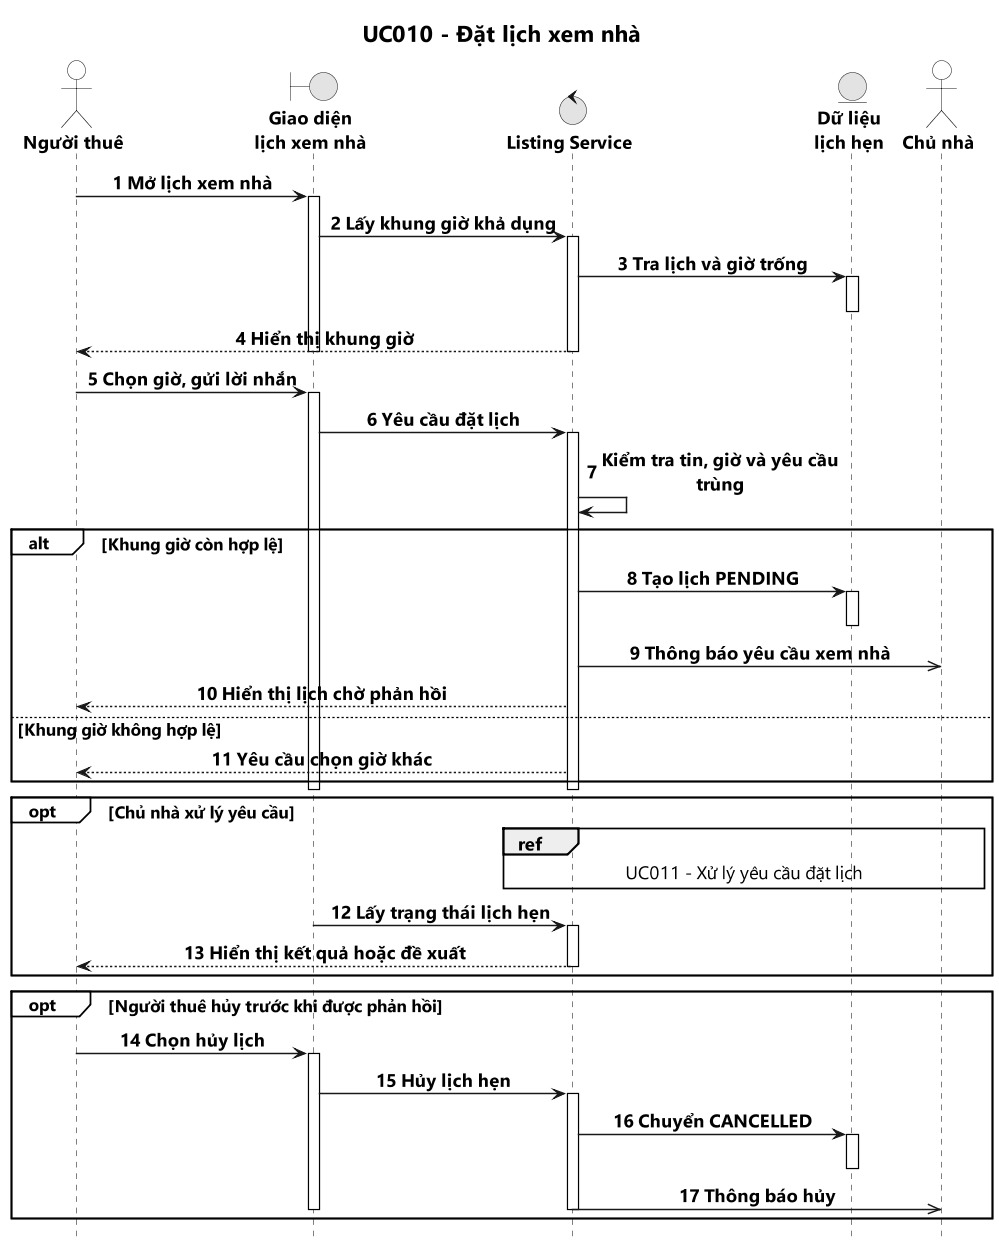

The diagram above was rendered by PlantUML. Its source (embedded in the PNG):
@startuml UC010_DatLichXemNha
' Nguồn: mục 3.2.6 trong báo cáo khóa luận được cung cấp ngày 21/10/2026.
' Sơ đồ nghiệp vụ rút gọn theo mẫu UC001 v2; không mô tả toàn bộ chi tiết triển khai.
title UC010 - Đặt lịch xem nhà

hide footbox
autonumber
scale 0.55
skinparam monochrome true
skinparam shadowing false
skinparam backgroundColor white
skinparam dpi 200
skinparam defaultFontName Segoe UI
skinparam defaultFontSize 16
skinparam defaultFontStyle bold
skinparam titleFontSize 20
skinparam titleFontStyle bold
skinparam sequenceMessageAlign center
skinparam maxMessageSize 245
skinparam ParticipantPadding 25
skinparam BoxPadding 10
skinparam sequence {
    ArrowFontName Segoe UI
    ArrowFontSize 16
    ArrowFontStyle bold
    ArrowThickness 1.3
    ParticipantFontSize 16
    ParticipantFontStyle bold
    ActorFontSize 16
    ActorFontStyle bold
    LifeLineBorderColor Black
    LifeLineBackgroundColor White
    ParticipantBackgroundColor White
    ActorBackgroundColor White
    GroupBackgroundColor White
    GroupFontSize 15
    GroupFontStyle bold
    GroupHeaderFontSize 15
    GroupHeaderFontStyle bold
}

actor "Người thuê" as Tenant
boundary "**Giao diện**\n**lịch xem nhà**" as UI
control "**Listing Service**" as Service
entity "**Dữ liệu**\n**lịch hẹn**" as Booking
actor "Chủ nhà" as Landlord

Tenant -> UI : Mở lịch xem nhà
activate UI
UI -> Service : Lấy khung giờ khả dụng
activate Service
Service -> Booking : Tra lịch và giờ trống
activate Booking
deactivate Booking
Service --> Tenant : Hiển thị khung giờ
deactivate Service
deactivate UI
Tenant -> UI : Chọn giờ, gửi lời nhắn
activate UI
UI -> Service : Yêu cầu đặt lịch
activate Service
Service -> Service : Kiểm tra tin, giờ và yêu cầu trùng
alt Khung giờ còn hợp lệ
    Service -> Booking : Tạo lịch PENDING
    activate Booking
    deactivate Booking
    Service ->> Landlord : Thông báo yêu cầu xem nhà
    Service --> Tenant : Hiển thị lịch chờ phản hồi
else Khung giờ không hợp lệ
    Service --> Tenant : Yêu cầu chọn giờ khác
end
deactivate Service
deactivate UI
opt Chủ nhà xử lý yêu cầu
    ref over Service, Landlord : UC011 - Xử lý yêu cầu đặt lịch
    activate UI
    UI -> Service : Lấy trạng thái lịch hẹn
    activate Service
    Service --> Tenant : Hiển thị kết quả hoặc đề xuất
    deactivate Service
    deactivate UI
end
opt Người thuê hủy trước khi được phản hồi
    Tenant -> UI : Chọn hủy lịch
    activate UI
    UI -> Service : Hủy lịch hẹn
    activate Service
    Service -> Booking : Chuyển CANCELLED
    activate Booking
    deactivate Booking
    Service ->> Landlord : Thông báo hủy
    deactivate Service
    deactivate UI
end

@enduml